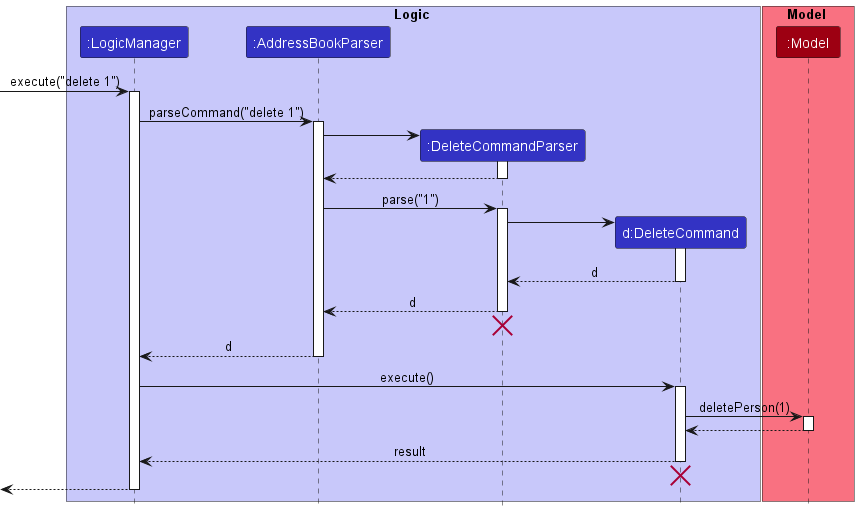

The diagram above was rendered by PlantUML. Its source (embedded in the PNG):
@startuml
!include style.puml

box Logic LOGIC_COLOR_T1
participant ":LogicManager" as LogicManager LOGIC_COLOR
participant ":AddressBookParser" as AddressBookParser LOGIC_COLOR
participant ":DeleteCommandParser" as DeleteCommandParser LOGIC_COLOR
participant "d:DeleteCommand" as DeleteCommand LOGIC_COLOR
end box

box Model MODEL_COLOR_T1
participant ":Model" as Model MODEL_COLOR
end box

[-> LogicManager : execute("delete 1")
activate LogicManager

LogicManager -> AddressBookParser : parseCommand("delete 1")
activate AddressBookParser

create DeleteCommandParser
AddressBookParser -> DeleteCommandParser
activate DeleteCommandParser

DeleteCommandParser --> AddressBookParser
deactivate DeleteCommandParser

AddressBookParser -> DeleteCommandParser : parse("1")
activate DeleteCommandParser

create DeleteCommand
DeleteCommandParser -> DeleteCommand
activate DeleteCommand

DeleteCommand --> DeleteCommandParser : d
deactivate DeleteCommand

DeleteCommandParser --> AddressBookParser : d
deactivate DeleteCommandParser

DeleteCommandParser -[hidden]-> AddressBookParser
destroy DeleteCommandParser

AddressBookParser --> LogicManager : d
deactivate AddressBookParser

LogicManager -> DeleteCommand : execute()
activate DeleteCommand

DeleteCommand -> Model : deletePerson(1)
activate Model

Model --> DeleteCommand
deactivate Model

DeleteCommand --> LogicManager : result
deactivate DeleteCommand

DeleteCommand -[hidden]-> LogicManager
destroy DeleteCommand
[<--LogicManager
deactivate LogicManager
@enduml